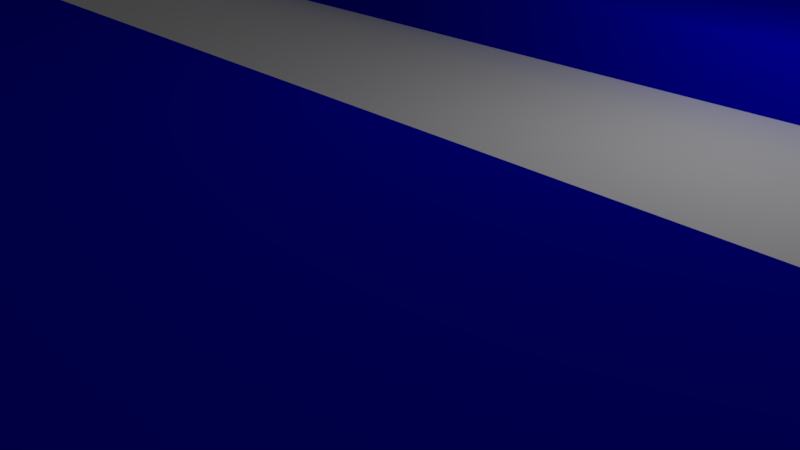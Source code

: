 # Source: blue-note.blend  (saved by Blender 2.79.0; exported with 4.5.12 LTS)
import bpy
from mathutils import Matrix  # noqa: F401  (used for matrix-valued properties, if any)

bpy.ops.wm.read_factory_settings(use_empty=True)
scene = bpy.context.scene
scene.name = 'Scene'

# ---- collections
col_collection_1 = bpy.data.collections.new('Collection 1'); scene.collection.children.link(col_collection_1)

# ---- materials (node trees are filled in below, after node groups)
mat_basewhitematerial = bpy.data.materials.new('BaseWhiteMaterial')
mat_basewhitematerial.alpha_threshold = 0.0
mat_basewhitematerial.use_transparent_shadow = False
mat_basewhitematerial.diffuse_color = (0.3844, 0.3844, 0.3844, 1.0)
mat_basewhitematerial.roughness = 0.5
mat_basewhitematerial.line_color = (0.0, 0.0, 0.0, 1.0)
mat_redmaterial = bpy.data.materials.new('RedMaterial')
mat_redmaterial.alpha_threshold = 0.0
mat_redmaterial.use_transparent_shadow = False
mat_redmaterial.diffuse_color = (1.0, 0.0884, 0.2774, 1.0)
mat_redmaterial.roughness = 0.5
mat_lightmaterial = bpy.data.materials.new('LightMaterial')
mat_lightmaterial.alpha_threshold = 0.0
mat_lightmaterial.use_transparent_shadow = False
mat_lightmaterial.diffuse_color = (1.0, 1.0, 1.0, 1.0)
mat_lightmaterial.roughness = 0.5
mat_bluematerial = bpy.data.materials.new('BlueMaterial')
mat_bluematerial.alpha_threshold = 0.0
mat_bluematerial.use_transparent_shadow = False
mat_bluematerial.diffuse_color = (0.0006387, 0.0, 0.8, 1.0)
mat_bluematerial.roughness = 0.5

# ---- material node trees

# ---- world
world_world = bpy.data.worlds.new('World'); scene.world = world_world
world_world.color = (0.05088, 0.05088, 0.05088)
world_world.use_sun_shadow = False
world_world.sun_shadow_jitter_overblur = 0.0
world_world.cycles.sampling_method = 'MANUAL'

# ---- cameras
cam_camera = bpy.data.cameras.new('Camera')
cam_camera.clip_end = 100.0
cam_camera.lens = 35.0
cam_camera.sensor_width = 32.0
cam_camera.sensor_height = 18.0
cam_camera.ortho_scale = 7.314
cam_camera.dof.focus_distance = 0.0
cam_camera.dof.aperture_fstop = 128.0

# ---- lights
light_lamp = bpy.data.lights.new('Lamp', 'POINT')
light_lamp.transmission_factor = 0.0
light_lamp.cutoff_distance = 30.0
light_lamp.energy = 100.0
light_lamp.shadow_buffer_clip_start = 1.001
light_lamp.shadow_soft_size = 0.1
light_lamp.shadow_maximum_resolution = 0.006
light_lamp.use_absolute_resolution = True

# ---- meshes
me_cube_001 = bpy.data.meshes.new('Cube.001')
me_cube_001.from_pydata([(1.0, -5.96e-08, -0.9983), (1.788e-07, 1.0, -0.9951), (0.7641, -4.521e-07, -0.01501), (1.47e-07, 0.7641, -0.01501), (-1.49e-07, -1.788e-07, -0.2748), (0.6032, 1.0, -0.9951), (1.0, 0.3384, -0.9951), (0.7641, 0.2959, -0.01501), (0.3729, 0.2185, -0.2748), (0.4514, -3.402e-07, -0.01501), (0.6032, 1.135e-08, -1.0), (0.6032, 1.0, -0.5506), (1.0, 0.3384, -0.5506), (2.384e-07, 1.0, -0.5506), (1.0, -5.364e-07, -0.6487), (0.5055, 0.7641, -0.2825), (0.7641, 0.2959, -0.2825), (1.47e-07, 0.7641, -0.2825), (0.7641, -4.521e-07, -0.2825), (0.5055, 0.7641, -0.01501), (0.6032, -3.945e-07, -0.01501), (8.869e-08, 0.2185, -0.01501), (0.3729, 0.2185, -0.01501), (0.4514, -3.402e-07, -0.2748), (8.869e-08, 0.2185, -0.2748), (0.427, 0.1522, -0.01501), (0.5543, 0.382, -0.01501), (0.427, 0.1522, -0.2748), (1.788e-07, -1.0, -1.0), (1.47e-07, -0.7641, -0.01501), (5.96e-08, -1.192e-07, -1.0), (0.6032, -1.0, -1.0), (1.0, -0.3384, -1.0), (0.3729, -0.2185, -0.2748), (0.6032, -1.0, -0.7024), (1.0, -0.3384, -0.7024), (2.384e-07, -1.0, -0.7024), (0.5055, -0.7641, -0.2825), (1.47e-07, -0.7641, -0.2825), (0.5055, -0.7641, -0.01501), (8.869e-08, -0.2185, -0.01501), (0.3729, -0.2185, -0.01501), (8.869e-08, -0.2185, -0.2748), (0.427, -0.1522, -0.01501), (0.427, -0.1522, -0.2748), (0.5543, -0.382, -0.01501), (0.7641, -0.2959, -0.01501), (0.7641, -0.2959, -0.2825), (1.0, 1.69, -1.0), (1.0, 1.69, -0.7024)], [], [(7, 19, 26, 20, 2), (5, 10, 30, 1), (8, 24, 4), (10, 5, 6, 0), (7, 2, 18, 16), (15, 12, 11), (17, 15, 11, 13), (18, 12, 16), (19, 7, 16, 15), (3, 19, 15, 17), (0, 6, 12, 14), (5, 1, 13, 11), (22, 25, 26, 19), (21, 22, 19, 3), (8, 27, 25, 22), (24, 8, 22, 21), (25, 27, 23, 9), (26, 25, 9, 20), (31, 28, 30, 10), (10, 0, 32, 31), (29, 38, 37, 39), (0, 14, 35, 32), (32, 35, 34, 31), (31, 34, 36, 28), (33, 41, 43, 44), (42, 40, 41, 33), (43, 9, 23, 44), (46, 2, 20, 45, 39), (33, 4, 42), (46, 47, 18, 2), (37, 34, 35), (37, 38, 36), (47, 35, 14), (39, 37, 47, 46), (41, 39, 45, 43), (40, 29, 39, 41), (45, 20, 9, 43), (48, 5, 11, 49), (11, 12, 49), (12, 6, 48, 49), (6, 5, 48), (15, 16, 12), (37, 35, 47), (37, 36, 34), (47, 14, 18), (18, 14, 12), (4, 44, 23), (44, 4, 33), (4, 23, 27), (27, 8, 4)])
me_cube_001.polygons.foreach_set('use_smooth', [0, 0, 0, 0, 0, 1, 1, 1, 0, 0, 0, 0, 0, 0, 1, 1, 1, 0, 0, 0, 0, 0, 0, 0, 1, 1, 1, 0, 0, 0, 1, 1, 1, 0, 0, 0, 0, 0, 1, 0, 0, 1, 1, 1, 1, 1, 0, 0, 0, 0])
me_cube_001.polygons.foreach_set('material_index', [3, 0, 2, 0, 3, 0, 0, 0, 3, 3, 0, 0, 3, 3, 3, 3, 3, 3, 0, 0, 3, 0, 0, 0, 3, 3, 3, 3, 2, 3, 0, 0, 0, 3, 3, 3, 3, 0, 0, 0, 0, 0, 0, 0, 0, 0, 2, 2, 2, 2])
_ca = me_cube_001.color_attributes.new('Col', 'BYTE_COLOR', 'CORNER')
_ca.data.foreach_set('color', [1.0, 1.0, 1.0, 1.0, 1.0, 1.0, 1.0, 1.0, 1.0, 1.0, 1.0, 1.0, 1.0, 1.0, 1.0, 1.0, 1.0, 1.0, 1.0, 1.0, 1.0, 1.0, 1.0, 1.0, 1.0, 1.0, 1.0, 1.0, 1.0, 1.0, 1.0, 1.0, 1.0, 1.0, 1.0, 1.0, 1.0, 1.0, 1.0, 1.0, 1.0, 1.0, 1.0, 1.0, 1.0, 1.0, 1.0, 1.0, 1.0, 1.0, 1.0, 1.0, 1.0, 1.0, 1.0, 1.0, 1.0, 1.0, 1.0, 1.0, 1.0, 1.0, 1.0, 1.0, 1.0, 1.0, 1.0, 1.0, 1.0, 1.0, 1.0, 1.0, 1.0, 1.0, 1.0, 1.0, 1.0, 1.0, 1.0, 1.0, 1.0, 1.0, 1.0, 1.0, 1.0, 1.0, 1.0, 1.0, 1.0, 1.0, 1.0, 1.0, 1.0, 1.0, 1.0, 1.0, 1.0, 1.0, 1.0, 1.0, 1.0, 1.0, 1.0, 1.0, 1.0, 1.0, 1.0, 1.0, 1.0, 1.0, 1.0, 1.0, 1.0, 1.0, 1.0, 1.0, 1.0, 1.0, 1.0, 1.0, 1.0, 1.0, 1.0, 1.0, 1.0, 1.0, 1.0, 1.0, 1.0, 1.0, 1.0, 1.0, 1.0, 1.0, 1.0, 1.0, 1.0, 1.0, 1.0, 1.0, 1.0, 1.0, 1.0, 1.0, 1.0, 1.0, 1.0, 1.0, 1.0, 1.0, 1.0, 1.0, 1.0, 1.0, 1.0, 1.0, 1.0, 1.0, 1.0, 1.0, 1.0, 1.0, 1.0, 1.0, 1.0, 1.0, 1.0, 1.0, 1.0, 1.0, 1.0, 1.0, 1.0, 1.0, 1.0, 1.0, 1.0, 1.0, 1.0, 1.0, 1.0, 1.0, 1.0, 1.0, 1.0, 1.0, 1.0, 1.0, 1.0, 1.0, 1.0, 1.0, 1.0, 1.0, 1.0, 1.0, 1.0, 1.0, 1.0, 1.0, 1.0, 1.0, 1.0, 1.0, 1.0, 1.0, 1.0, 1.0, 1.0, 1.0, 1.0, 1.0, 1.0, 1.0, 1.0, 1.0, 1.0, 1.0, 1.0, 1.0, 1.0, 1.0, 1.0, 1.0, 1.0, 1.0, 1.0, 1.0, 1.0, 1.0, 1.0, 1.0, 1.0, 1.0, 1.0, 1.0, 1.0, 1.0, 1.0, 1.0, 1.0, 1.0, 1.0, 1.0, 1.0, 1.0, 1.0, 1.0, 1.0, 1.0, 1.0, 1.0, 1.0, 1.0, 1.0, 1.0, 1.0, 1.0, 1.0, 1.0, 1.0, 1.0, 1.0, 1.0, 1.0, 1.0, 1.0, 1.0, 1.0, 1.0, 1.0, 1.0, 1.0, 1.0, 1.0, 1.0, 1.0, 1.0, 1.0, 1.0, 1.0, 1.0, 1.0, 1.0, 1.0, 1.0, 1.0, 1.0, 1.0, 1.0, 1.0, 1.0, 1.0, 1.0, 1.0, 1.0, 1.0, 1.0, 1.0, 1.0, 1.0, 1.0, 1.0, 1.0, 1.0, 1.0, 1.0, 1.0, 1.0, 1.0, 1.0, 1.0, 1.0, 1.0, 1.0, 1.0, 1.0, 1.0, 1.0, 1.0, 1.0, 1.0, 1.0, 1.0, 1.0, 1.0, 1.0, 1.0, 1.0, 1.0, 1.0, 1.0, 1.0, 1.0, 1.0, 1.0, 1.0, 1.0, 1.0, 1.0, 1.0, 1.0, 1.0, 1.0, 1.0, 1.0, 1.0, 1.0, 1.0, 1.0, 1.0, 1.0, 1.0, 1.0, 1.0, 1.0, 1.0, 1.0, 1.0, 1.0, 1.0, 1.0, 1.0, 1.0, 1.0, 1.0, 1.0, 1.0, 1.0, 1.0, 1.0, 1.0, 1.0, 1.0, 1.0, 1.0, 1.0, 1.0, 1.0, 1.0, 1.0, 1.0, 1.0, 1.0, 1.0, 1.0, 1.0, 1.0, 1.0, 1.0, 1.0, 1.0, 1.0, 1.0, 1.0, 1.0, 1.0, 1.0, 1.0, 1.0, 1.0, 1.0, 1.0, 1.0, 1.0, 1.0, 1.0, 1.0, 1.0, 1.0, 1.0, 1.0, 1.0, 1.0, 1.0, 1.0, 1.0, 1.0, 1.0, 1.0, 1.0, 1.0, 1.0, 1.0, 1.0, 1.0, 1.0, 1.0, 1.0, 1.0, 1.0, 1.0, 1.0, 1.0, 1.0, 1.0, 1.0, 1.0, 1.0, 1.0, 1.0, 1.0, 1.0, 1.0, 1.0, 1.0, 1.0, 1.0, 1.0, 1.0, 1.0, 1.0, 1.0, 1.0, 1.0, 1.0, 1.0, 1.0, 1.0, 1.0, 1.0, 1.0, 1.0, 1.0, 1.0, 1.0, 1.0, 1.0, 1.0, 1.0, 1.0, 1.0, 1.0, 1.0, 1.0, 1.0, 1.0, 1.0, 1.0, 1.0, 1.0, 1.0, 1.0, 1.0, 1.0, 1.0, 1.0, 1.0, 1.0, 1.0, 1.0, 1.0, 1.0, 1.0, 1.0, 1.0, 1.0, 1.0, 1.0, 1.0, 1.0, 1.0, 1.0, 1.0, 1.0, 1.0, 1.0, 1.0, 1.0, 1.0, 1.0, 1.0, 1.0, 1.0, 1.0, 1.0, 1.0, 1.0, 1.0, 1.0, 1.0, 1.0, 1.0, 1.0, 1.0, 1.0, 1.0, 1.0, 1.0, 1.0, 1.0, 1.0, 1.0, 1.0, 1.0, 1.0, 1.0, 1.0, 1.0, 1.0, 1.0, 1.0, 1.0, 1.0, 1.0, 1.0, 1.0, 1.0, 1.0, 1.0, 1.0, 1.0, 1.0, 1.0, 1.0, 1.0, 1.0, 1.0, 1.0, 1.0, 1.0, 1.0, 1.0, 1.0, 1.0, 1.0, 1.0, 1.0, 1.0, 1.0, 1.0, 1.0, 1.0, 1.0, 1.0, 1.0, 1.0, 1.0, 1.0, 1.0, 1.0, 1.0, 1.0, 1.0, 1.0, 1.0, 1.0, 1.0, 1.0, 1.0, 1.0, 1.0, 1.0, 1.0, 1.0, 1.0, 1.0, 1.0, 1.0, 1.0, 1.0, 1.0, 1.0, 1.0, 1.0, 1.0, 1.0, 1.0, 1.0, 1.0, 1.0, 1.0, 1.0, 1.0, 1.0, 1.0, 1.0, 1.0, 1.0, 1.0, 1.0, 1.0, 1.0, 1.0, 1.0, 1.0, 1.0, 1.0, 1.0, 1.0, 1.0, 1.0, 1.0, 1.0, 1.0, 1.0, 1.0, 1.0, 1.0, 1.0, 1.0, 1.0, 1.0, 1.0, 1.0, 1.0, 1.0, 1.0, 1.0, 1.0, 1.0, 1.0, 1.0, 1.0, 1.0, 1.0, 1.0, 1.0, 1.0, 1.0, 1.0, 1.0, 1.0, 1.0, 1.0, 1.0, 1.0, 1.0, 1.0, 1.0, 1.0, 1.0, 1.0, 1.0, 1.0, 1.0, 1.0, 1.0, 1.0, 1.0, 1.0, 1.0, 1.0, 1.0, 1.0, 1.0, 1.0, 1.0, 1.0, 1.0, 1.0, 1.0, 1.0, 1.0, 1.0, 1.0, 1.0, 1.0, 1.0, 1.0, 1.0, 1.0, 1.0, 1.0, 1.0, 1.0, 1.0, 1.0, 1.0, 1.0, 1.0, 1.0, 1.0, 1.0, 1.0, 1.0, 1.0, 1.0, 1.0, 1.0, 1.0, 1.0, 1.0, 1.0, 1.0, 1.0, 1.0, 1.0, 1.0, 1.0, 1.0, 1.0, 1.0, 1.0, 1.0, 1.0])
me_cube_001.materials.append(mat_basewhitematerial)
me_cube_001.materials.append(mat_redmaterial)
me_cube_001.materials.append(mat_lightmaterial)
me_cube_001.materials.append(mat_bluematerial)
me_cube_001.use_remesh_preserve_volume = False
me_cube_001.use_remesh_preserve_attributes = False
me_cube_001.use_mirror_vertex_groups = False
me_cube_001.update()

# ---- objects
ob_cube_001 = bpy.data.objects.new('Cube.001', me_cube_001)
ob_lamp = bpy.data.objects.new('Lamp', light_lamp)
ob_camera = bpy.data.objects.new('Camera', cam_camera)

# ---- transforms, parenting, visibility, modifiers, constraints
ob_cube_001.location = (0.0, 0.0, 3.122)
ob_cube_001.scale = (26.0, -10.0, 3.0)
ob_cube_001.lock_rotations_4d = False
ob_cube_001.empty_display_type = 'ARROWS'
ob_cube_001.lineart.crease_threshold = 0.0
_m = ob_cube_001.modifiers.new('Mirror', 'MIRROR')
_m.merge_threshold = 0.1
ob_lamp.location = (4.076, 1.005, 5.904)
ob_lamp.rotation_euler = (0.6503, 0.05522, 1.866)
ob_lamp.lock_rotations_4d = False
ob_lamp.empty_display_type = 'ARROWS'
ob_lamp.color = (0.0, 0.0, 0.0, 0.0)
ob_lamp.lineart.crease_threshold = 0.0
ob_camera.location = (7.481, -6.508, 5.344)
ob_camera.rotation_euler = (1.109, 0.0, 0.8149)
ob_camera.lock_rotations_4d = False
ob_camera.empty_display_type = 'ARROWS'
ob_camera.color = (0.0, 0.0, 0.0, 0.0)
ob_camera.display_type = 'WIRE'
ob_camera.lineart.crease_threshold = 0.0

# ---- collection membership
col_collection_1.objects.link(ob_cube_001)
col_collection_1.objects.link(ob_lamp)
col_collection_1.objects.link(ob_camera)

# ---- scene / render settings (as saved in the file)
scene.camera = ob_camera
scene.frame_start = 1; scene.frame_end = 250; scene.frame_set(95)
scene.render.engine = 'BLENDER_EEVEE_NEXT'
scene.render.resolution_percentage = 50
scene.render.dither_intensity = 0.0
scene.cycles.use_denoising = False
scene.cycles.samples = 128
scene.cycles.sampling_pattern = 'TABULATED_SOBOL'
scene.cycles.use_adaptive_sampling = False
scene.cycles.use_light_tree = False
scene.cycles.blur_glossy = 0.0
scene.cycles.sample_clamp_indirect = 0.0
scene.view_settings.view_transform = 'Standard'
bpy.context.view_layer.update()
